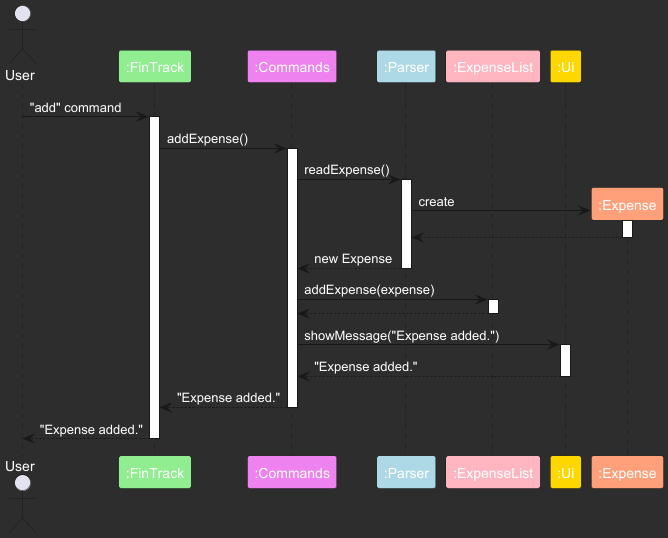

The diagram above was rendered by PlantUML. Its source (embedded in the PNG):
@startuml
skinparam backgroundColor #2d2d2d
skinparam defaultFontColor white
skinparam sequenceReferenceBackgroundColor #f7807c

actor User

participant ":FinTrack" as FinTrack #90EE90
participant ":Commands" as Commands #EE82EE
participant ":Parser" as Parser #ADD8E6
participant ":ExpenseList" as ExpenseList #FFB6C1
participant ":Ui" as Ui #FFD700

' Add Expense Sequence
User -> FinTrack : "add" command
activate FinTrack
FinTrack -> Commands : addExpense()
activate Commands
Commands -> Parser : readExpense()
activate Parser
create ":Expense" as NewExpense #FFA07A
Parser -> NewExpense : create
activate NewExpense
NewExpense --> Parser
deactivate NewExpense
Parser --> Commands : new Expense
deactivate Parser
Commands -> ExpenseList : addExpense(expense)
activate ExpenseList
ExpenseList --> Commands :
deactivate ExpenseList
Commands -> Ui : showMessage("Expense added.")
activate Ui
' Chain the return message through the activation bars:
Ui --> Commands : "Expense added."
deactivate Ui
Commands --> FinTrack : "Expense added."
deactivate Commands
FinTrack --> User : "Expense added."
deactivate FinTrack

@enduml